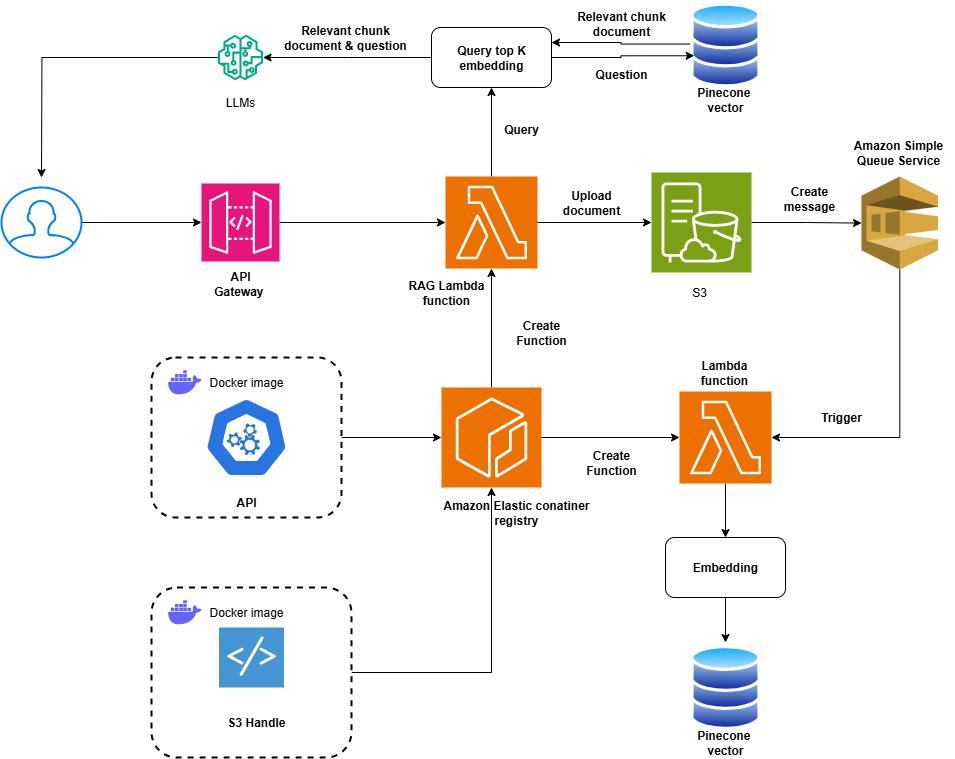

The diagram above was exported from draw.io. Its source (the exported page's mxGraphModel, read from the mxfile embedded in the PNG):
<mxGraphModel dx="2073" dy="1796" grid="1" gridSize="10" guides="1" tooltips="1" connect="1" arrows="1" fold="1" page="1" pageScale="1" pageWidth="827" pageHeight="1169" math="0" shadow="0">
  <root>
    <mxCell id="0" />
    <mxCell id="1" parent="0" />
    <mxCell id="I8YaQDjlEpjp5on5tXfI-13" value="" style="edgeStyle=orthogonalEdgeStyle;rounded=0;orthogonalLoop=1;jettySize=auto;html=1;" edge="1" parent="1" source="I8YaQDjlEpjp5on5tXfI-8" target="I8YaQDjlEpjp5on5tXfI-1">
      <mxGeometry relative="1" as="geometry" />
    </mxCell>
    <mxCell id="I8YaQDjlEpjp5on5tXfI-8" value="" style="rounded=1;whiteSpace=wrap;html=1;dashed=1;strokeWidth=2;" vertex="1" parent="1">
      <mxGeometry x="150" y="210" width="190" height="160" as="geometry" />
    </mxCell>
    <mxCell id="I8YaQDjlEpjp5on5tXfI-15" style="edgeStyle=orthogonalEdgeStyle;rounded=0;orthogonalLoop=1;jettySize=auto;html=1;" edge="1" parent="1" source="I8YaQDjlEpjp5on5tXfI-1" target="I8YaQDjlEpjp5on5tXfI-2">
      <mxGeometry relative="1" as="geometry" />
    </mxCell>
    <mxCell id="I8YaQDjlEpjp5on5tXfI-1" value="" style="sketch=0;points=[[0,0,0],[0.25,0,0],[0.5,0,0],[0.75,0,0],[1,0,0],[0,1,0],[0.25,1,0],[0.5,1,0],[0.75,1,0],[1,1,0],[0,0.25,0],[0,0.5,0],[0,0.75,0],[1,0.25,0],[1,0.5,0],[1,0.75,0]];outlineConnect=0;fontColor=#232F3E;fillColor=#ED7100;strokeColor=#ffffff;dashed=0;verticalLabelPosition=bottom;verticalAlign=top;align=center;html=1;fontSize=12;fontStyle=0;aspect=fixed;shape=mxgraph.aws4.resourceIcon;resIcon=mxgraph.aws4.ecr;" vertex="1" parent="1">
      <mxGeometry x="440" y="240" width="100" height="100" as="geometry" />
    </mxCell>
    <mxCell id="I8YaQDjlEpjp5on5tXfI-60" value="" style="edgeStyle=orthogonalEdgeStyle;rounded=0;orthogonalLoop=1;jettySize=auto;html=1;" edge="1" parent="1" source="I8YaQDjlEpjp5on5tXfI-2" target="I8YaQDjlEpjp5on5tXfI-59">
      <mxGeometry relative="1" as="geometry" />
    </mxCell>
    <mxCell id="I8YaQDjlEpjp5on5tXfI-2" value="" style="sketch=0;points=[[0,0,0],[0.25,0,0],[0.5,0,0],[0.75,0,0],[1,0,0],[0,1,0],[0.25,1,0],[0.5,1,0],[0.75,1,0],[1,1,0],[0,0.25,0],[0,0.5,0],[0,0.75,0],[1,0.25,0],[1,0.5,0],[1,0.75,0]];outlineConnect=0;fontColor=#232F3E;fillColor=#ED7100;strokeColor=#ffffff;dashed=0;verticalLabelPosition=bottom;verticalAlign=top;align=center;html=1;fontSize=12;fontStyle=0;aspect=fixed;shape=mxgraph.aws4.resourceIcon;resIcon=mxgraph.aws4.lambda;" vertex="1" parent="1">
      <mxGeometry x="444" y="29" width="92" height="92" as="geometry" />
    </mxCell>
    <mxCell id="I8YaQDjlEpjp5on5tXfI-3" value="" style="sketch=0;points=[[0,0,0],[0.25,0,0],[0.5,0,0],[0.75,0,0],[1,0,0],[0,1,0],[0.25,1,0],[0.5,1,0],[0.75,1,0],[1,1,0],[0,0.25,0],[0,0.5,0],[0,0.75,0],[1,0.25,0],[1,0.5,0],[1,0.75,0]];outlineConnect=0;fontColor=#232F3E;fillColor=#E7157B;strokeColor=#ffffff;dashed=0;verticalLabelPosition=bottom;verticalAlign=top;align=center;html=1;fontSize=12;fontStyle=0;aspect=fixed;shape=mxgraph.aws4.resourceIcon;resIcon=mxgraph.aws4.api_gateway;" vertex="1" parent="1">
      <mxGeometry x="200" y="36" width="78" height="78" as="geometry" />
    </mxCell>
    <mxCell id="I8YaQDjlEpjp5on5tXfI-40" style="edgeStyle=orthogonalEdgeStyle;rounded=0;orthogonalLoop=1;jettySize=auto;html=1;" edge="1" parent="1" source="I8YaQDjlEpjp5on5tXfI-4" target="I8YaQDjlEpjp5on5tXfI-28">
      <mxGeometry relative="1" as="geometry">
        <Array as="points">
          <mxPoint x="898" y="290" />
        </Array>
      </mxGeometry>
    </mxCell>
    <mxCell id="I8YaQDjlEpjp5on5tXfI-4" value="" style="outlineConnect=0;dashed=0;verticalLabelPosition=bottom;verticalAlign=top;align=center;html=1;shape=mxgraph.aws3.sqs;fillColor=#D9A741;gradientColor=none;" vertex="1" parent="1">
      <mxGeometry x="860" y="29" width="76.5" height="93" as="geometry" />
    </mxCell>
    <mxCell id="I8YaQDjlEpjp5on5tXfI-38" style="edgeStyle=orthogonalEdgeStyle;rounded=0;orthogonalLoop=1;jettySize=auto;html=1;" edge="1" parent="1" source="I8YaQDjlEpjp5on5tXfI-5" target="I8YaQDjlEpjp5on5tXfI-4">
      <mxGeometry relative="1" as="geometry" />
    </mxCell>
    <mxCell id="I8YaQDjlEpjp5on5tXfI-5" value="" style="sketch=0;points=[[0,0,0],[0.25,0,0],[0.5,0,0],[0.75,0,0],[1,0,0],[0,1,0],[0.25,1,0],[0.5,1,0],[0.75,1,0],[1,1,0],[0,0.25,0],[0,0.5,0],[0,0.75,0],[1,0.25,0],[1,0.5,0],[1,0.75,0]];outlineConnect=0;fontColor=#232F3E;fillColor=#7AA116;strokeColor=#ffffff;dashed=0;verticalLabelPosition=bottom;verticalAlign=top;align=center;html=1;fontSize=12;fontStyle=0;aspect=fixed;shape=mxgraph.aws4.resourceIcon;resIcon=mxgraph.aws4.s3_on_outposts_storage;" vertex="1" parent="1">
      <mxGeometry x="650" y="25" width="100" height="100" as="geometry" />
    </mxCell>
    <mxCell id="I8YaQDjlEpjp5on5tXfI-6" value="" style="aspect=fixed;sketch=0;html=1;dashed=0;whitespace=wrap;verticalLabelPosition=bottom;verticalAlign=top;fillColor=#2875E2;strokeColor=#ffffff;points=[[0.005,0.63,0],[0.1,0.2,0],[0.9,0.2,0],[0.5,0,0],[0.995,0.63,0],[0.72,0.99,0],[0.5,1,0],[0.28,0.99,0]];shape=mxgraph.kubernetes.icon2;prIcon=api" vertex="1" parent="1">
      <mxGeometry x="203.34" y="250" width="83.33" height="80" as="geometry" />
    </mxCell>
    <mxCell id="I8YaQDjlEpjp5on5tXfI-16" value="" style="edgeStyle=orthogonalEdgeStyle;rounded=0;orthogonalLoop=1;jettySize=auto;html=1;" edge="1" parent="1" source="I8YaQDjlEpjp5on5tXfI-7" target="I8YaQDjlEpjp5on5tXfI-3">
      <mxGeometry relative="1" as="geometry" />
    </mxCell>
    <mxCell id="I8YaQDjlEpjp5on5tXfI-7" value="" style="html=1;verticalLabelPosition=bottom;align=center;labelBackgroundColor=#ffffff;verticalAlign=top;strokeWidth=2;strokeColor=#0080F0;shadow=0;dashed=0;shape=mxgraph.ios7.icons.user;" vertex="1" parent="1">
      <mxGeometry y="40" width="80" height="70" as="geometry" />
    </mxCell>
    <mxCell id="I8YaQDjlEpjp5on5tXfI-9" value="" style="shape=image;html=1;verticalAlign=top;verticalLabelPosition=bottom;labelBackgroundColor=#ffffff;imageAspect=0;aspect=fixed;image=https://icons.diagrams.net/icon-cache1/Unicons_Line_vol_3-2965/docker-1335.svg" vertex="1" parent="1">
      <mxGeometry x="163.34" y="215" width="40" height="40" as="geometry" />
    </mxCell>
    <mxCell id="I8YaQDjlEpjp5on5tXfI-10" value="API" style="text;html=1;align=center;verticalAlign=middle;whiteSpace=wrap;rounded=0;fontStyle=1" vertex="1" parent="1">
      <mxGeometry x="215" y="340" width="60" height="30" as="geometry" />
    </mxCell>
    <mxCell id="I8YaQDjlEpjp5on5tXfI-11" value="Docker image" style="text;html=1;align=center;verticalAlign=middle;whiteSpace=wrap;rounded=0;" vertex="1" parent="1">
      <mxGeometry x="200" y="220" width="90" height="30" as="geometry" />
    </mxCell>
    <mxCell id="I8YaQDjlEpjp5on5tXfI-12" value="Amazon Elastic conatiner registry" style="text;html=1;align=center;verticalAlign=middle;whiteSpace=wrap;rounded=0;fontStyle=1" vertex="1" parent="1">
      <mxGeometry x="440" y="350" width="150" height="30" as="geometry" />
    </mxCell>
    <mxCell id="I8YaQDjlEpjp5on5tXfI-17" style="edgeStyle=orthogonalEdgeStyle;rounded=0;orthogonalLoop=1;jettySize=auto;html=1;entryX=0;entryY=0.5;entryDx=0;entryDy=0;entryPerimeter=0;" edge="1" parent="1" source="I8YaQDjlEpjp5on5tXfI-3" target="I8YaQDjlEpjp5on5tXfI-2">
      <mxGeometry relative="1" as="geometry" />
    </mxCell>
    <mxCell id="I8YaQDjlEpjp5on5tXfI-18" value="API Gateway&amp;nbsp;" style="text;html=1;align=center;verticalAlign=middle;whiteSpace=wrap;rounded=0;fontStyle=1" vertex="1" parent="1">
      <mxGeometry x="209" y="121" width="60" height="30" as="geometry" />
    </mxCell>
    <mxCell id="I8YaQDjlEpjp5on5tXfI-19" value="Create Function" style="text;html=1;align=center;verticalAlign=middle;whiteSpace=wrap;rounded=0;fontStyle=1" vertex="1" parent="1">
      <mxGeometry x="500" y="170" width="80" height="30" as="geometry" />
    </mxCell>
    <mxCell id="I8YaQDjlEpjp5on5tXfI-20" value="RAG Lambda function" style="text;html=1;align=center;verticalAlign=middle;whiteSpace=wrap;rounded=0;fontStyle=1" vertex="1" parent="1">
      <mxGeometry x="400" y="130" width="90" height="30" as="geometry" />
    </mxCell>
    <mxCell id="I8YaQDjlEpjp5on5tXfI-27" style="edgeStyle=orthogonalEdgeStyle;rounded=0;orthogonalLoop=1;jettySize=auto;html=1;" edge="1" parent="1" source="I8YaQDjlEpjp5on5tXfI-21" target="I8YaQDjlEpjp5on5tXfI-1">
      <mxGeometry relative="1" as="geometry" />
    </mxCell>
    <mxCell id="I8YaQDjlEpjp5on5tXfI-21" value="" style="rounded=1;whiteSpace=wrap;html=1;dashed=1;strokeWidth=2;" vertex="1" parent="1">
      <mxGeometry x="150" y="440" width="200" height="170" as="geometry" />
    </mxCell>
    <mxCell id="I8YaQDjlEpjp5on5tXfI-23" value="" style="shape=image;html=1;verticalAlign=top;verticalLabelPosition=bottom;labelBackgroundColor=#ffffff;imageAspect=0;aspect=fixed;image=https://icons.diagrams.net/icon-cache1/Unicons_Line_vol_3-2965/docker-1335.svg" vertex="1" parent="1">
      <mxGeometry x="163.34000000000003" y="445" width="40" height="40" as="geometry" />
    </mxCell>
    <mxCell id="I8YaQDjlEpjp5on5tXfI-24" value="S3 Handle" style="text;html=1;align=center;verticalAlign=middle;whiteSpace=wrap;rounded=0;fontStyle=1" vertex="1" parent="1">
      <mxGeometry x="220" y="560" width="70" height="30" as="geometry" />
    </mxCell>
    <mxCell id="I8YaQDjlEpjp5on5tXfI-25" value="Docker image" style="text;html=1;align=center;verticalAlign=middle;whiteSpace=wrap;rounded=0;" vertex="1" parent="1">
      <mxGeometry x="200" y="450" width="90" height="30" as="geometry" />
    </mxCell>
    <mxCell id="I8YaQDjlEpjp5on5tXfI-26" value="" style="shadow=0;dashed=0;html=1;strokeColor=none;fillColor=#4495D1;labelPosition=center;verticalLabelPosition=bottom;verticalAlign=top;align=center;outlineConnect=0;shape=mxgraph.veeam.script;" vertex="1" parent="1">
      <mxGeometry x="217.5" y="480" width="65" height="60" as="geometry" />
    </mxCell>
    <mxCell id="I8YaQDjlEpjp5on5tXfI-50" style="edgeStyle=orthogonalEdgeStyle;rounded=0;orthogonalLoop=1;jettySize=auto;html=1;" edge="1" parent="1" source="I8YaQDjlEpjp5on5tXfI-28" target="I8YaQDjlEpjp5on5tXfI-51">
      <mxGeometry relative="1" as="geometry">
        <mxPoint x="724" y="390" as="targetPoint" />
      </mxGeometry>
    </mxCell>
    <mxCell id="I8YaQDjlEpjp5on5tXfI-28" value="" style="sketch=0;points=[[0,0,0],[0.25,0,0],[0.5,0,0],[0.75,0,0],[1,0,0],[0,1,0],[0.25,1,0],[0.5,1,0],[0.75,1,0],[1,1,0],[0,0.25,0],[0,0.5,0],[0,0.75,0],[1,0.25,0],[1,0.5,0],[1,0.75,0]];outlineConnect=0;fontColor=#232F3E;fillColor=#ED7100;strokeColor=#ffffff;dashed=0;verticalLabelPosition=bottom;verticalAlign=top;align=center;html=1;fontSize=12;fontStyle=0;aspect=fixed;shape=mxgraph.aws4.resourceIcon;resIcon=mxgraph.aws4.lambda;" vertex="1" parent="1">
      <mxGeometry x="678" y="244" width="92" height="92" as="geometry" />
    </mxCell>
    <mxCell id="I8YaQDjlEpjp5on5tXfI-31" value="Create Function" style="text;html=1;align=center;verticalAlign=middle;whiteSpace=wrap;rounded=0;fontStyle=1" vertex="1" parent="1">
      <mxGeometry x="570" y="300" width="80" height="30" as="geometry" />
    </mxCell>
    <mxCell id="I8YaQDjlEpjp5on5tXfI-32" style="edgeStyle=orthogonalEdgeStyle;rounded=0;orthogonalLoop=1;jettySize=auto;html=1;entryX=0;entryY=0.5;entryDx=0;entryDy=0;entryPerimeter=0;" edge="1" parent="1" source="I8YaQDjlEpjp5on5tXfI-1" target="I8YaQDjlEpjp5on5tXfI-28">
      <mxGeometry relative="1" as="geometry" />
    </mxCell>
    <mxCell id="I8YaQDjlEpjp5on5tXfI-33" style="edgeStyle=orthogonalEdgeStyle;rounded=0;orthogonalLoop=1;jettySize=auto;html=1;entryX=0;entryY=0.5;entryDx=0;entryDy=0;entryPerimeter=0;" edge="1" parent="1" source="I8YaQDjlEpjp5on5tXfI-2" target="I8YaQDjlEpjp5on5tXfI-5">
      <mxGeometry relative="1" as="geometry" />
    </mxCell>
    <mxCell id="I8YaQDjlEpjp5on5tXfI-34" value="Upload document" style="text;html=1;align=center;verticalAlign=middle;whiteSpace=wrap;rounded=0;fontStyle=1" vertex="1" parent="1">
      <mxGeometry x="560" y="40" width="60" height="30" as="geometry" />
    </mxCell>
    <mxCell id="I8YaQDjlEpjp5on5tXfI-35" value="S3" style="text;html=1;align=center;verticalAlign=middle;whiteSpace=wrap;rounded=0;" vertex="1" parent="1">
      <mxGeometry x="668" y="130" width="60" height="30" as="geometry" />
    </mxCell>
    <mxCell id="I8YaQDjlEpjp5on5tXfI-36" value="Lambda function" style="text;html=1;align=center;verticalAlign=middle;whiteSpace=wrap;rounded=0;fontStyle=1" vertex="1" parent="1">
      <mxGeometry x="678" y="210" width="90" height="30" as="geometry" />
    </mxCell>
    <mxCell id="I8YaQDjlEpjp5on5tXfI-39" value="Create message" style="text;html=1;align=center;verticalAlign=middle;whiteSpace=wrap;rounded=0;fontStyle=1" vertex="1" parent="1">
      <mxGeometry x="768" y="36" width="80" height="30" as="geometry" />
    </mxCell>
    <mxCell id="I8YaQDjlEpjp5on5tXfI-41" value="Trigger" style="text;html=1;align=center;verticalAlign=middle;whiteSpace=wrap;rounded=0;fontStyle=1" vertex="1" parent="1">
      <mxGeometry x="810" y="255" width="60" height="30" as="geometry" />
    </mxCell>
    <mxCell id="I8YaQDjlEpjp5on5tXfI-43" value="" style="image;aspect=fixed;perimeter=ellipsePerimeter;html=1;align=center;shadow=0;dashed=0;spacingTop=3;image=img/lib/active_directory/database.svg;" vertex="1" parent="1">
      <mxGeometry x="688.88" y="533" width="70.27" height="52" as="geometry" />
    </mxCell>
    <mxCell id="I8YaQDjlEpjp5on5tXfI-47" value="" style="image;aspect=fixed;perimeter=ellipsePerimeter;html=1;align=center;shadow=0;dashed=0;spacingTop=3;image=img/lib/active_directory/database.svg;" vertex="1" parent="1">
      <mxGeometry x="688.88" y="513" width="70.27" height="52" as="geometry" />
    </mxCell>
    <mxCell id="I8YaQDjlEpjp5on5tXfI-48" value="" style="image;aspect=fixed;perimeter=ellipsePerimeter;html=1;align=center;shadow=0;dashed=0;spacingTop=3;image=img/lib/active_directory/database.svg;" vertex="1" parent="1">
      <mxGeometry x="688.88" y="495" width="70.27" height="52" as="geometry" />
    </mxCell>
    <mxCell id="I8YaQDjlEpjp5on5tXfI-49" value="Pinecone&amp;nbsp;&lt;div&gt;vector&lt;/div&gt;" style="text;html=1;align=center;verticalAlign=middle;whiteSpace=wrap;rounded=0;fontStyle=1" vertex="1" parent="1">
      <mxGeometry x="694.03" y="580" width="60" height="30" as="geometry" />
    </mxCell>
    <mxCell id="I8YaQDjlEpjp5on5tXfI-53" style="edgeStyle=orthogonalEdgeStyle;rounded=0;orthogonalLoop=1;jettySize=auto;html=1;" edge="1" parent="1" source="I8YaQDjlEpjp5on5tXfI-51" target="I8YaQDjlEpjp5on5tXfI-48">
      <mxGeometry relative="1" as="geometry" />
    </mxCell>
    <mxCell id="I8YaQDjlEpjp5on5tXfI-51" value="Embedding" style="rounded=1;whiteSpace=wrap;html=1;fontStyle=1" vertex="1" parent="1">
      <mxGeometry x="664.01" y="390" width="120" height="60" as="geometry" />
    </mxCell>
    <mxCell id="I8YaQDjlEpjp5on5tXfI-54" value="" style="image;aspect=fixed;perimeter=ellipsePerimeter;html=1;align=center;shadow=0;dashed=0;spacingTop=3;image=img/lib/active_directory/database.svg;" vertex="1" parent="1">
      <mxGeometry x="688.87" y="-109.5" width="70.27" height="52" as="geometry" />
    </mxCell>
    <mxCell id="I8YaQDjlEpjp5on5tXfI-67" style="edgeStyle=orthogonalEdgeStyle;rounded=0;orthogonalLoop=1;jettySize=auto;html=1;entryX=1;entryY=0.25;entryDx=0;entryDy=0;" edge="1" parent="1" source="I8YaQDjlEpjp5on5tXfI-55" target="I8YaQDjlEpjp5on5tXfI-59">
      <mxGeometry relative="1" as="geometry" />
    </mxCell>
    <mxCell id="I8YaQDjlEpjp5on5tXfI-55" value="" style="image;aspect=fixed;perimeter=ellipsePerimeter;html=1;align=center;shadow=0;dashed=0;spacingTop=3;image=img/lib/active_directory/database.svg;" vertex="1" parent="1">
      <mxGeometry x="688.87" y="-129.5" width="70.27" height="52" as="geometry" />
    </mxCell>
    <mxCell id="I8YaQDjlEpjp5on5tXfI-56" value="" style="image;aspect=fixed;perimeter=ellipsePerimeter;html=1;align=center;shadow=0;dashed=0;spacingTop=3;image=img/lib/active_directory/database.svg;" vertex="1" parent="1">
      <mxGeometry x="688.87" y="-147.5" width="70.27" height="52" as="geometry" />
    </mxCell>
    <mxCell id="I8YaQDjlEpjp5on5tXfI-57" value="Pinecone&amp;nbsp;&lt;div&gt;vector&lt;/div&gt;" style="text;html=1;align=center;verticalAlign=middle;whiteSpace=wrap;rounded=0;fontStyle=1" vertex="1" parent="1">
      <mxGeometry x="694.02" y="-62.5" width="60" height="30" as="geometry" />
    </mxCell>
    <mxCell id="I8YaQDjlEpjp5on5tXfI-66" style="edgeStyle=orthogonalEdgeStyle;rounded=0;orthogonalLoop=1;jettySize=auto;html=1;entryX=0;entryY=0.75;entryDx=0;entryDy=0;" edge="1" parent="1" source="I8YaQDjlEpjp5on5tXfI-59" target="I8YaQDjlEpjp5on5tXfI-55">
      <mxGeometry relative="1" as="geometry" />
    </mxCell>
    <mxCell id="I8YaQDjlEpjp5on5tXfI-71" style="edgeStyle=orthogonalEdgeStyle;rounded=0;orthogonalLoop=1;jettySize=auto;html=1;" edge="1" parent="1" source="I8YaQDjlEpjp5on5tXfI-59" target="I8YaQDjlEpjp5on5tXfI-70">
      <mxGeometry relative="1" as="geometry" />
    </mxCell>
    <mxCell id="I8YaQDjlEpjp5on5tXfI-59" value="Query top K embedding" style="rounded=1;whiteSpace=wrap;html=1;fontStyle=1" vertex="1" parent="1">
      <mxGeometry x="430" y="-120" width="120" height="60" as="geometry" />
    </mxCell>
    <mxCell id="I8YaQDjlEpjp5on5tXfI-63" value="Query" style="text;html=1;align=center;verticalAlign=middle;whiteSpace=wrap;rounded=0;fontStyle=1" vertex="1" parent="1">
      <mxGeometry x="490" y="-32.5" width="60" height="30" as="geometry" />
    </mxCell>
    <mxCell id="I8YaQDjlEpjp5on5tXfI-68" value="Question" style="text;html=1;align=center;verticalAlign=middle;whiteSpace=wrap;rounded=0;fontStyle=1" vertex="1" parent="1">
      <mxGeometry x="590" y="-87.5" width="60" height="30" as="geometry" />
    </mxCell>
    <mxCell id="I8YaQDjlEpjp5on5tXfI-69" value="Relevant chunk document" style="text;html=1;align=center;verticalAlign=middle;whiteSpace=wrap;rounded=0;fontStyle=1" vertex="1" parent="1">
      <mxGeometry x="569" y="-139.5" width="102" height="30" as="geometry" />
    </mxCell>
    <mxCell id="I8YaQDjlEpjp5on5tXfI-72" style="edgeStyle=orthogonalEdgeStyle;rounded=0;orthogonalLoop=1;jettySize=auto;html=1;" edge="1" parent="1" source="I8YaQDjlEpjp5on5tXfI-70">
      <mxGeometry relative="1" as="geometry">
        <mxPoint x="40" y="30" as="targetPoint" />
      </mxGeometry>
    </mxCell>
    <mxCell id="I8YaQDjlEpjp5on5tXfI-70" value="" style="sketch=0;outlineConnect=0;fontColor=#232F3E;gradientColor=none;fillColor=#01A88D;strokeColor=none;dashed=0;verticalLabelPosition=bottom;verticalAlign=top;align=center;html=1;fontSize=12;fontStyle=0;aspect=fixed;pointerEvents=1;shape=mxgraph.aws4.sagemaker_model;" vertex="1" parent="1">
      <mxGeometry x="216.25" y="-112.75" width="45.5" height="45.5" as="geometry" />
    </mxCell>
    <mxCell id="I8YaQDjlEpjp5on5tXfI-73" value="LLMs" style="text;html=1;align=center;verticalAlign=middle;whiteSpace=wrap;rounded=0;" vertex="1" parent="1">
      <mxGeometry x="209" y="-60" width="60" height="30" as="geometry" />
    </mxCell>
    <mxCell id="I8YaQDjlEpjp5on5tXfI-74" value="Relevant chunk document &amp;amp; question" style="text;html=1;align=center;verticalAlign=middle;whiteSpace=wrap;rounded=0;fontStyle=1" vertex="1" parent="1">
      <mxGeometry x="269" y="-125.5" width="150" height="30" as="geometry" />
    </mxCell>
    <mxCell id="I8YaQDjlEpjp5on5tXfI-75" value="Amazon Simple Queue Service" style="text;html=1;align=center;verticalAlign=middle;whiteSpace=wrap;rounded=0;fontStyle=1" vertex="1" parent="1">
      <mxGeometry x="840" y="-10" width="113.5" height="30" as="geometry" />
    </mxCell>
  </root>
</mxGraphModel>